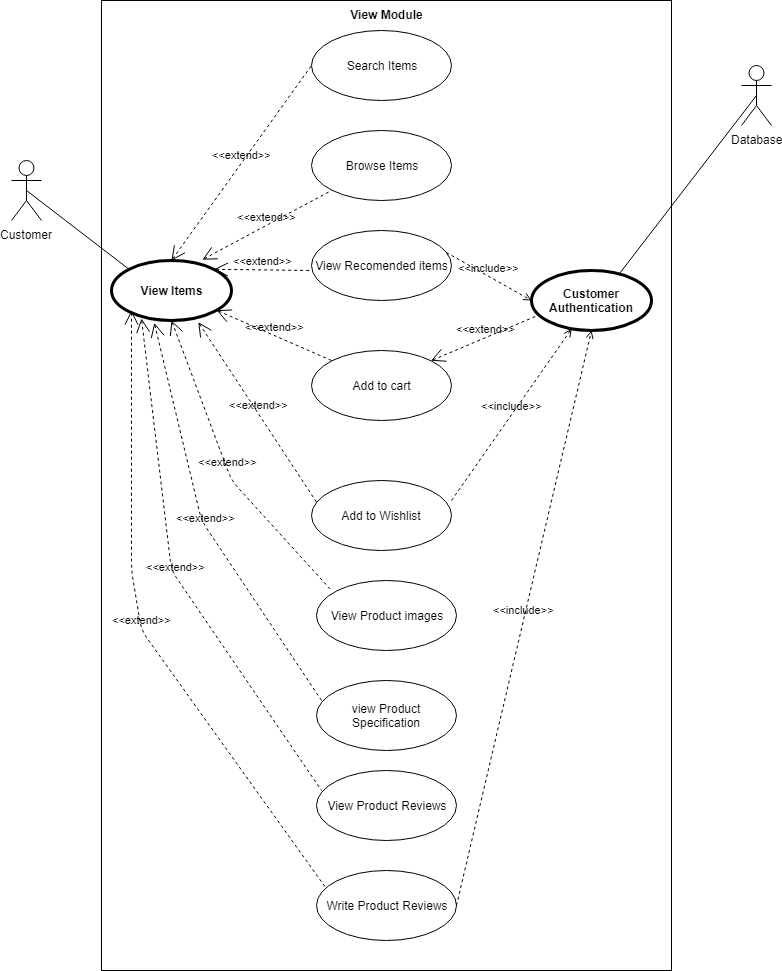

The diagram above was exported from draw.io. Its source (the exported page's mxGraphModel, read from the mxfile embedded in the PNG):
<mxGraphModel dx="1024" dy="595" grid="0" gridSize="10" guides="1" tooltips="1" connect="1" arrows="1" fold="1" page="1" pageScale="1" pageWidth="850" pageHeight="1100" math="0" shadow="0">
  <root>
    <mxCell id="0" />
    <mxCell id="1" parent="0" />
    <mxCell id="Rq7loReO59_6FRAkfX5x-3" value="View Module" style="shape=rect;html=1;verticalAlign=top;fontStyle=1;whiteSpace=wrap;align=center;" parent="1" vertex="1">
      <mxGeometry x="130" y="70" width="570" height="970" as="geometry" />
    </mxCell>
    <mxCell id="Rq7loReO59_6FRAkfX5x-4" value="View Items" style="shape=ellipse;html=1;strokeWidth=3;fontStyle=1;whiteSpace=wrap;align=center;perimeter=ellipsePerimeter;" parent="1" vertex="1">
      <mxGeometry x="140" y="330" width="120" height="60" as="geometry" />
    </mxCell>
    <mxCell id="Rq7loReO59_6FRAkfX5x-5" value="Search Items" style="ellipse;whiteSpace=wrap;html=1;" parent="1" vertex="1">
      <mxGeometry x="340" y="100" width="140" height="70" as="geometry" />
    </mxCell>
    <mxCell id="Rq7loReO59_6FRAkfX5x-7" value="Browse Items" style="ellipse;whiteSpace=wrap;html=1;" parent="1" vertex="1">
      <mxGeometry x="340" y="200" width="140" height="70" as="geometry" />
    </mxCell>
    <mxCell id="Rq7loReO59_6FRAkfX5x-8" value="View Recomended items" style="ellipse;whiteSpace=wrap;html=1;" parent="1" vertex="1">
      <mxGeometry x="340" y="300" width="140" height="70" as="geometry" />
    </mxCell>
    <mxCell id="Rq7loReO59_6FRAkfX5x-9" value="Add to cart" style="ellipse;whiteSpace=wrap;html=1;" parent="1" vertex="1">
      <mxGeometry x="340" y="420" width="140" height="70" as="geometry" />
    </mxCell>
    <mxCell id="Rq7loReO59_6FRAkfX5x-10" value="Add to Wishlist" style="ellipse;whiteSpace=wrap;html=1;" parent="1" vertex="1">
      <mxGeometry x="340" y="550" width="140" height="70" as="geometry" />
    </mxCell>
    <mxCell id="Rq7loReO59_6FRAkfX5x-11" value="Customer Authentication" style="shape=ellipse;html=1;strokeWidth=3;fontStyle=1;whiteSpace=wrap;align=center;perimeter=ellipsePerimeter;" parent="1" vertex="1">
      <mxGeometry x="560" y="340" width="120" height="60" as="geometry" />
    </mxCell>
    <mxCell id="Rq7loReO59_6FRAkfX5x-13" value="&amp;lt;&amp;lt;extend&amp;gt;&amp;gt;" style="edgeStyle=none;html=1;startArrow=open;endArrow=none;startSize=12;verticalAlign=bottom;dashed=1;labelBackgroundColor=none;exitX=0.5;exitY=0;exitDx=0;exitDy=0;entryX=0;entryY=0.5;entryDx=0;entryDy=0;" parent="1" source="Rq7loReO59_6FRAkfX5x-4" target="Rq7loReO59_6FRAkfX5x-5" edge="1">
      <mxGeometry width="160" relative="1" as="geometry">
        <mxPoint x="190" y="140" as="sourcePoint" />
        <mxPoint x="350" y="140" as="targetPoint" />
      </mxGeometry>
    </mxCell>
    <mxCell id="Rq7loReO59_6FRAkfX5x-14" value="&amp;lt;&amp;lt;extend&amp;gt;&amp;gt;" style="edgeStyle=none;html=1;startArrow=open;endArrow=none;startSize=12;verticalAlign=bottom;dashed=1;labelBackgroundColor=none;exitX=1;exitY=0;exitDx=0;exitDy=0;" parent="1" source="Rq7loReO59_6FRAkfX5x-4" edge="1">
      <mxGeometry width="160" relative="1" as="geometry">
        <mxPoint x="259" y="340" as="sourcePoint" />
        <mxPoint x="340" y="340" as="targetPoint" />
      </mxGeometry>
    </mxCell>
    <mxCell id="Rq7loReO59_6FRAkfX5x-16" value="&amp;lt;&amp;lt;extend&amp;gt;&amp;gt;" style="edgeStyle=none;html=1;startArrow=open;endArrow=none;startSize=12;verticalAlign=bottom;dashed=1;labelBackgroundColor=none;exitX=0.757;exitY=-0.013;exitDx=0;exitDy=0;exitPerimeter=0;" parent="1" source="Rq7loReO59_6FRAkfX5x-4" edge="1">
      <mxGeometry width="160" relative="1" as="geometry">
        <mxPoint x="200" y="260" as="sourcePoint" />
        <mxPoint x="360" y="260" as="targetPoint" />
      </mxGeometry>
    </mxCell>
    <mxCell id="Rq7loReO59_6FRAkfX5x-17" value="&amp;lt;&amp;lt;extend&amp;gt;&amp;gt;" style="edgeStyle=none;html=1;startArrow=open;endArrow=none;startSize=12;verticalAlign=bottom;dashed=1;labelBackgroundColor=none;entryX=0.043;entryY=0.331;entryDx=0;entryDy=0;entryPerimeter=0;exitX=0.723;exitY=1.027;exitDx=0;exitDy=0;exitPerimeter=0;" parent="1" source="Rq7loReO59_6FRAkfX5x-4" target="Rq7loReO59_6FRAkfX5x-10" edge="1">
      <mxGeometry width="160" relative="1" as="geometry">
        <mxPoint x="190" y="560" as="sourcePoint" />
        <mxPoint x="350" y="560" as="targetPoint" />
      </mxGeometry>
    </mxCell>
    <mxCell id="Rq7loReO59_6FRAkfX5x-18" value="&amp;lt;&amp;lt;extend&amp;gt;&amp;gt;" style="edgeStyle=none;html=1;startArrow=open;endArrow=none;startSize=12;verticalAlign=bottom;dashed=1;labelBackgroundColor=none;" parent="1" source="Rq7loReO59_6FRAkfX5x-4" edge="1">
      <mxGeometry width="160" relative="1" as="geometry">
        <mxPoint x="210" y="430" as="sourcePoint" />
        <mxPoint x="360" y="430" as="targetPoint" />
      </mxGeometry>
    </mxCell>
    <mxCell id="Rq7loReO59_6FRAkfX5x-19" value="&amp;lt;&amp;lt;extend&amp;gt;&amp;gt;" style="edgeStyle=none;html=1;startArrow=open;endArrow=none;startSize=12;verticalAlign=bottom;dashed=1;labelBackgroundColor=none;exitX=1;exitY=0;exitDx=0;exitDy=0;entryX=0.063;entryY=0.74;entryDx=0;entryDy=0;entryPerimeter=0;" parent="1" source="Rq7loReO59_6FRAkfX5x-9" target="Rq7loReO59_6FRAkfX5x-11" edge="1">
      <mxGeometry width="160" relative="1" as="geometry">
        <mxPoint x="390" y="390" as="sourcePoint" />
        <mxPoint x="550" y="390" as="targetPoint" />
      </mxGeometry>
    </mxCell>
    <mxCell id="Rq7loReO59_6FRAkfX5x-20" value="&amp;lt;&amp;lt;include&amp;gt;&amp;gt;" style="edgeStyle=none;html=1;endArrow=open;verticalAlign=bottom;dashed=1;labelBackgroundColor=none;entryX=0;entryY=0.5;entryDx=0;entryDy=0;exitX=0.963;exitY=0.314;exitDx=0;exitDy=0;exitPerimeter=0;" parent="1" source="Rq7loReO59_6FRAkfX5x-8" target="Rq7loReO59_6FRAkfX5x-11" edge="1">
      <mxGeometry width="160" relative="1" as="geometry">
        <mxPoint x="470" y="330" as="sourcePoint" />
        <mxPoint x="630" y="330" as="targetPoint" />
      </mxGeometry>
    </mxCell>
    <mxCell id="Rq7loReO59_6FRAkfX5x-22" value="&amp;lt;&amp;lt;include&amp;gt;&amp;gt;" style="edgeStyle=none;html=1;endArrow=open;verticalAlign=bottom;dashed=1;labelBackgroundColor=none;" parent="1" target="Rq7loReO59_6FRAkfX5x-11" edge="1">
      <mxGeometry width="160" relative="1" as="geometry">
        <mxPoint x="480" y="570" as="sourcePoint" />
        <mxPoint x="640" y="570" as="targetPoint" />
      </mxGeometry>
    </mxCell>
    <mxCell id="Rq7loReO59_6FRAkfX5x-23" value="Customer" style="shape=umlActor;html=1;verticalLabelPosition=bottom;verticalAlign=top;align=center;" parent="1" vertex="1">
      <mxGeometry x="40" y="230" width="30" height="60" as="geometry" />
    </mxCell>
    <mxCell id="Rq7loReO59_6FRAkfX5x-26" value="Database" style="shape=umlActor;html=1;verticalLabelPosition=bottom;verticalAlign=top;align=center;" parent="1" vertex="1">
      <mxGeometry x="770" y="135" width="30" height="60" as="geometry" />
    </mxCell>
    <mxCell id="Rq7loReO59_6FRAkfX5x-28" value="" style="edgeStyle=none;html=1;endArrow=none;verticalAlign=bottom;entryX=0;entryY=0;entryDx=0;entryDy=0;exitX=0.5;exitY=0.5;exitDx=0;exitDy=0;exitPerimeter=0;" parent="1" source="Rq7loReO59_6FRAkfX5x-23" target="Rq7loReO59_6FRAkfX5x-4" edge="1">
      <mxGeometry width="160" relative="1" as="geometry">
        <mxPoint x="60" y="260" as="sourcePoint" />
        <mxPoint x="220" y="260" as="targetPoint" />
      </mxGeometry>
    </mxCell>
    <mxCell id="Rq7loReO59_6FRAkfX5x-29" value="" style="edgeStyle=none;html=1;endArrow=none;verticalAlign=bottom;exitX=0.73;exitY=0.06;exitDx=0;exitDy=0;exitPerimeter=0;entryX=0.5;entryY=0.5;entryDx=0;entryDy=0;entryPerimeter=0;" parent="1" source="Rq7loReO59_6FRAkfX5x-11" target="Rq7loReO59_6FRAkfX5x-26" edge="1">
      <mxGeometry width="160" relative="1" as="geometry">
        <mxPoint x="620" y="180" as="sourcePoint" />
        <mxPoint x="780" y="180" as="targetPoint" />
      </mxGeometry>
    </mxCell>
    <mxCell id="Rq7loReO59_6FRAkfX5x-30" value="View Product images" style="ellipse;whiteSpace=wrap;html=1;" parent="1" vertex="1">
      <mxGeometry x="345" y="650" width="140" height="70" as="geometry" />
    </mxCell>
    <mxCell id="Rq7loReO59_6FRAkfX5x-31" value="view Product Specification" style="ellipse;whiteSpace=wrap;html=1;" parent="1" vertex="1">
      <mxGeometry x="345" y="750" width="140" height="70" as="geometry" />
    </mxCell>
    <mxCell id="Rq7loReO59_6FRAkfX5x-32" value="View Product Reviews" style="ellipse;whiteSpace=wrap;html=1;" parent="1" vertex="1">
      <mxGeometry x="345" y="840" width="140" height="70" as="geometry" />
    </mxCell>
    <mxCell id="Rq7loReO59_6FRAkfX5x-33" value="Write Product Reviews" style="ellipse;whiteSpace=wrap;html=1;" parent="1" vertex="1">
      <mxGeometry x="345" y="940" width="140" height="70" as="geometry" />
    </mxCell>
    <mxCell id="Rq7loReO59_6FRAkfX5x-36" value="&amp;lt;&amp;lt;include&amp;gt;&amp;gt;" style="edgeStyle=none;html=1;endArrow=open;verticalAlign=bottom;dashed=1;labelBackgroundColor=none;entryX=0.5;entryY=1;entryDx=0;entryDy=0;exitX=1;exitY=0.5;exitDx=0;exitDy=0;" parent="1" source="Rq7loReO59_6FRAkfX5x-33" target="Rq7loReO59_6FRAkfX5x-11" edge="1">
      <mxGeometry width="160" relative="1" as="geometry">
        <mxPoint x="440" y="940" as="sourcePoint" />
        <mxPoint x="600" y="940" as="targetPoint" />
      </mxGeometry>
    </mxCell>
    <mxCell id="Rq7loReO59_6FRAkfX5x-39" value="&amp;lt;&amp;lt;extend&amp;gt;&amp;gt;" style="edgeStyle=none;html=1;startArrow=open;endArrow=none;startSize=12;verticalAlign=bottom;dashed=1;labelBackgroundColor=none;exitX=0.5;exitY=1;exitDx=0;exitDy=0;" parent="1" source="Rq7loReO59_6FRAkfX5x-4" edge="1">
      <mxGeometry width="160" relative="1" as="geometry">
        <mxPoint x="200" y="660" as="sourcePoint" />
        <mxPoint x="360" y="660" as="targetPoint" />
        <Array as="points">
          <mxPoint x="260" y="550" />
        </Array>
      </mxGeometry>
    </mxCell>
    <mxCell id="Rq7loReO59_6FRAkfX5x-40" value="&amp;lt;&amp;lt;extend&amp;gt;&amp;gt;" style="edgeStyle=none;html=1;startArrow=open;endArrow=none;startSize=12;verticalAlign=bottom;dashed=1;labelBackgroundColor=none;exitX=0.357;exitY=1.04;exitDx=0;exitDy=0;exitPerimeter=0;" parent="1" source="Rq7loReO59_6FRAkfX5x-4" edge="1">
      <mxGeometry width="160" relative="1" as="geometry">
        <mxPoint x="190" y="770" as="sourcePoint" />
        <mxPoint x="350" y="770" as="targetPoint" />
        <Array as="points">
          <mxPoint x="230" y="590" />
        </Array>
      </mxGeometry>
    </mxCell>
    <mxCell id="Rq7loReO59_6FRAkfX5x-41" value="&amp;lt;&amp;lt;extend&amp;gt;&amp;gt;" style="edgeStyle=none;html=1;startArrow=open;endArrow=none;startSize=12;verticalAlign=bottom;dashed=1;labelBackgroundColor=none;" parent="1" edge="1">
      <mxGeometry width="160" relative="1" as="geometry">
        <mxPoint x="170" y="388" as="sourcePoint" />
        <mxPoint x="350" y="860" as="targetPoint" />
        <Array as="points">
          <mxPoint x="200" y="640" />
        </Array>
      </mxGeometry>
    </mxCell>
    <mxCell id="Rq7loReO59_6FRAkfX5x-44" value="&amp;lt;&amp;lt;extend&amp;gt;&amp;gt;" style="edgeStyle=none;html=1;startArrow=open;endArrow=none;startSize=12;verticalAlign=bottom;dashed=1;labelBackgroundColor=none;entryX=0.07;entryY=0.257;entryDx=0;entryDy=0;entryPerimeter=0;" parent="1" target="Rq7loReO59_6FRAkfX5x-33" edge="1">
      <mxGeometry width="160" relative="1" as="geometry">
        <mxPoint x="160" y="380" as="sourcePoint" />
        <mxPoint x="380" y="940" as="targetPoint" />
        <Array as="points">
          <mxPoint x="160" y="640" />
          <mxPoint x="170" y="700" />
        </Array>
      </mxGeometry>
    </mxCell>
  </root>
</mxGraphModel>